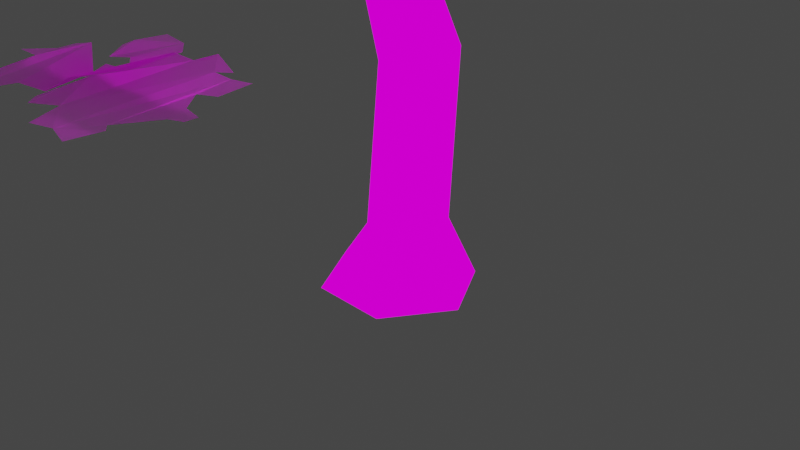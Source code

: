 # Source: tree.blend  (saved by Blender 3.4.6; exported with 4.5.12 LTS)
import bpy
from mathutils import Matrix  # noqa: F401  (used for matrix-valued properties, if any)

bpy.ops.wm.read_factory_settings(use_empty=True)
scene = bpy.context.scene
scene.name = 'Scene'

# ---- collections
col_collection = bpy.data.collections.new('Collection'); scene.collection.children.link(col_collection)

# ---- images (referenced by path relative to the original .blend; pixels are not part of the script)
import os
ASSET_DIR = os.environ.get("B2B_ASSET_DIR", "")  # directory of the original .blend (textures are referenced by path, not embedded)
HERE = os.path.dirname(os.path.abspath(__file__))  # packed textures are extracted next to this script under _unpacked/

def load_image(name, relpath, width, height, colorspace="sRGB"):
    """Load a texture the original file referenced (path relative to the .blend, or extracted next to this script)."""
    p = next((c for c in (os.path.join(HERE, relpath), os.path.join(ASSET_DIR, relpath)) if relpath and os.path.exists(c)), "")
    if p:
        img = bpy.data.images.load(p, check_existing=True)
        img.name = name
    else:  # same state as the original file: an image datablock whose file is absent (Cycles renders it pink)
        img = bpy.data.images.new(name, width, height)
        img.source = "FILE"
        img.filepath = "//" + (relpath or name)
    img.colorspace_settings.name = colorspace
    return img
img_bark_png = load_image('bark.png', 'bark.png', 1024, 1024, 'sRGB')
img_treenormal = load_image('treeNormal', 'treeNormal.png', 1024, 1024, 'Non-Color')
img_barkbake = load_image('barkBake', 'barkBake.png', 1024, 1024, 'sRGB')
img_branchnormal = load_image('branchNormal', 'branchNormal.png', 1024, 1024, 'sRGB')
img_branch_png = load_image('branch.png', 'branch.png', 1024, 1024, 'sRGB')

# ---- materials (node trees are filled in below, after node groups)
mat_material = bpy.data.materials.new('Material')
mat_material.alpha_threshold = 0.0
mat_material.roughness = 0.5
mat_material.line_color = (0.0, 0.0, 0.0, 1.0)
mat_branch = bpy.data.materials.new('branch')
mat_branch.surface_render_method = 'BLENDED'
mat_branch.blend_method = 'BLEND'

# ---- material node trees
mat_material.use_nodes = True; mat_material.node_tree.nodes.clear()
_N = mat_material.node_tree.nodes; _L = mat_material.node_tree.links
n0 = _N.new('ShaderNodeTexImage'); n0.name = 'Image Texture.001'; n0.location = (-2013, -55)
n0.image = img_bark_png
n1 = _N.new('ShaderNodeTexImage'); n1.name = 'Image Texture.002'; n1.location = (-2002, -390)
n1.image = img_bark_png
n2 = _N.new('ShaderNodeNormalMap'); n2.name = 'Normal Map'; n2.location = (-1395, -584)
n3 = _N.new('ShaderNodeOutputMaterial'); n3.name = 'Material Output'; n3.location = (-1562, 377)
n4 = _N.new('ShaderNodeTexImage'); n4.name = 'Image Texture.003'; n4.location = (-2009, -703)
n4.image = img_bark_png
n5 = _N.new('ShaderNodeMix'); n5.name = 'Mix'; n5.location = (-1379, 218)
n5.data_type = 'RGBA'
n5.blend_type = 'MULTIPLY'
n5.clamp_factor = False
n5.inputs[0].default_value = 0.8083
n6 = _N.new('ShaderNodeTexImage'); n6.name = 'Image Texture'; n6.location = (-2006, 272)
n6.image = img_bark_png
n7 = _N.new('ShaderNodeBsdfPrincipled'); n7.name = 'Principled BSDF'; n7.location = (185, 300)
n7.distribution = 'GGX'
n7.subsurface_method = 'BURLEY'
n7.inputs[3].default_value = 1.45
n7.inputs[27].default_value = (0.0, 0.0, 0.0, 1.0)
n7.inputs[28].default_value = 1.0
n8 = _N.new('ShaderNodeTexImage'); n8.name = 'Image Texture.004'; n8.location = (-308, -298)
n8.image = img_treenormal
n9 = _N.new('ShaderNodeNormalMap'); n9.name = 'Normal Map.001'; n9.location = (-3, -188)
n10 = _N.new('ShaderNodeTexImage'); n10.name = 'Image Texture.005'; n10.location = (-262, 290)
n10.image = img_barkbake
_L.new(n6.outputs[0], n3.inputs[0])
_L.new(n6.outputs[0], n5.inputs[7])
_L.new(n0.outputs[0], n5.inputs[6])
_L.new(n4.outputs[0], n2.inputs[1])
_L.new(n10.outputs[0], n7.inputs[0])
_L.new(n8.outputs[0], n9.inputs[1])
_L.new(n9.outputs[0], n7.inputs[5])
n3.is_active_output = True
mat_branch.use_nodes = True; mat_branch.node_tree.nodes.clear()
_N = mat_branch.node_tree.nodes; _L = mat_branch.node_tree.links
n0 = _N.new('ShaderNodeBsdfPrincipled'); n0.name = 'Principled BSDF'; n0.location = (-98, 312)
n0.distribution = 'GGX'
n0.subsurface_method = 'RANDOM_WALK_SKIN'
n0.inputs[3].default_value = 1.45
n0.inputs[27].default_value = (0.0, 0.0, 0.0, 1.0)
n0.inputs[28].default_value = 1.0
n1 = _N.new('ShaderNodeOutputMaterial'); n1.name = 'Material Output'; n1.location = (699, 295)
n2 = _N.new('ShaderNodeAddShader'); n2.name = 'Add Shader'; n2.location = (439, 256)
n3 = _N.new('ShaderNodeBsdfTranslucent'); n3.name = 'Translucent BSDF'; n3.location = (233, 149)
n4 = _N.new('ShaderNodeTexImage'); n4.name = 'Image Texture.001'; n4.location = (-908, 51)
n4.image = img_branchnormal
n4.extension = 'CLIP'
n5 = _N.new('ShaderNodeTexImage'); n5.name = 'Image Texture'; n5.location = (-956, 306)
n5.image = img_branch_png
n5.extension = 'CLIP'
_L.new(n5.outputs[0], n0.inputs[0])
_L.new(n5.outputs[1], n0.inputs[4])
_L.new(n0.outputs[0], n2.inputs[0])
_L.new(n2.outputs[0], n1.inputs[0])
_L.new(n3.outputs[0], n2.inputs[1])
_L.new(n5.outputs[0], n3.inputs[0])
n1.is_active_output = True

# ---- world
world_world = bpy.data.worlds.new('World'); scene.world = world_world
world_world.use_nodes = True; world_world.node_tree.nodes.clear()
_N = world_world.node_tree.nodes; _L = world_world.node_tree.links
n0 = _N.new('ShaderNodeOutputWorld'); n0.name = 'World Output'; n0.location = (300, 300)
n1 = _N.new('ShaderNodeBackground'); n1.name = 'Background'; n1.location = (10, 300)
n1.inputs[0].default_value = (0.05088, 0.05088, 0.05088, 1.0)
_L.new(n1.outputs[0], n0.inputs[0])
n0.is_active_output = True
world_world.color = (0.05088, 0.05088, 0.05088)
world_world.use_sun_shadow = False
world_world.sun_shadow_jitter_overblur = 0.0

# ---- cameras
cam_camera = bpy.data.cameras.new('Camera')
cam_camera.clip_end = 100.0
cam_camera.ortho_scale = 7.314

# ---- lights
light_light = bpy.data.lights.new('Light', 'POINT')
light_light.transmission_factor = 0.0
light_light.energy = 1000.0
light_light.shadow_soft_size = 0.1
light_light.shadow_maximum_resolution = 0.006
light_light.use_absolute_resolution = True

# ---- meshes
me_cube = bpy.data.meshes.new('Cube')
me_cube.from_pydata([(0.2885, 0.4205, -0.02108), (0.4217, 0.7033, -0.7033), (0.2856, -0.3026, -0.004428), (0.4217, -0.7033, -0.7033), (-0.1452, 0.4223, -0.01998), (-0.4217, 0.7033, -0.7033), (-0.1481, -0.3009, -0.003329), (-0.4217, -0.7033, -0.7033), (-0.8512, -1.474e-09, -0.7033), (0.5079, 0.058, -0.01332), (-0.3675, 0.0616, -0.0111), (0.8512, -1.474e-09, -0.7033), (0.05124, 0.0907, 1.565), (-0.3824, 0.08176, 1.559), (0.2639, 0.4542, 1.612), (-0.6112, 0.4361, 1.599), (-0.3985, 0.7996, 1.646), (0.03514, 0.8086, 1.652), (-0.3694, -0.1184, 3.271), (-0.6427, -0.1226, 3.253), (-0.235, 0.1096, 3.307), (-0.786, 0.1021, 3.27), (-0.6511, 0.331, 3.306), (-0.3784, 0.3342, 3.324), (-0.2701, -0.1171, 4.571), (-0.5435, -0.118, 4.569), (-0.2129, 0.02238, 4.719), (-0.6855, 0.0114, 4.713), (-0.5389, 0.3381, 4.547), (-0.2572, 0.3429, 4.546), (-0.4429, 0.624, 5.846), (-0.3975, 0.7521, 5.756), (-0.1969, 0.7559, 5.761), (-0.1084, 0.6365, 5.828), (-0.3523, 1.439, 6.349), (-0.2918, 1.525, 6.28), (-0.1642, 1.531, 6.279), (-0.09476, 1.451, 6.346), (-0.2914, 1.872, 6.95), (-0.2315, 1.952, 6.876), (-0.1039, 1.959, 6.874), (-0.0339, 1.886, 6.947), (-0.1434, 3.087, 7.454), (-0.1285, 3.103, 7.431), (-0.09603, 3.106, 7.43), (-0.07784, 3.091, 7.452), (-0.5784, -0.6781, 5.496), (-0.9009, -0.652, 5.482), (-0.5734, -0.4933, 5.601), (-0.9286, -0.4562, 5.526), (-1.04, -1.639, 6.198), (-1.186, -1.597, 6.184), (-0.8834, -1.397, 6.146), (-1.066, -1.327, 6.122), (-0.9547, -2.234, 7.105), (-1.011, -2.209, 7.123), (-0.88, -2.216, 7.132), (-0.9637, -2.167, 7.169), (-0.3922, -2.557, 7.45), (-0.4103, -2.548, 7.467), (-0.3665, -2.558, 7.455), (-0.4033, -2.54, 7.491), (-0.7598, -0.4662, 5.203), (-0.8493, -0.2732, 5.29), (-0.4856, -0.3095, 5.337), (-0.4323, -0.4963, 5.215), (0.289, -0.4481, 5.677), (0.2363, -0.5922, 5.586), (0.4197, -0.3398, 5.505), (0.3652, -0.4867, 5.433), (0.6431, -1.048, 6.273), (0.6374, -1.135, 6.223), (0.7423, -0.988, 6.202), (0.732, -1.076, 6.161), (1.323, -1.091, 6.387), (1.331, -1.13, 6.368), (1.371, -1.062, 6.368), (1.375, -1.101, 6.352), (-0.1002, 0.1164, 4.302), (-0.23, -0.1053, 4.284), (-0.2336, 0.3403, 4.275), (-0.6424, 0.1188, 4.302), (-0.5001, 0.3487, 4.279), (-0.5033, -0.1068, 4.285), (0.584, 0.5044, 4.659), (0.5025, 0.4279, 4.815), (0.4146, 0.579, 4.819), (0.492, 0.6519, 4.673), (0.6617, 0.619, 5.167), (0.6045, 0.5648, 5.256), (0.5484, 0.6574, 5.26), (0.6027, 0.7091, 5.176), (1.454, 1.192, 5.713), (1.444, 1.182, 5.735), (1.432, 1.203, 5.735), (1.442, 1.212, 5.715), (-0.1051, 0.8303, 5.951), (-0.3891, 0.819, 5.956), (-0.3479, 0.9376, 5.868), (-0.1891, 0.9401, 5.884), (-1.178, 0.5725, 6.22), (-1.218, 0.7016, 6.129), (-1.084, 0.7759, 6.274), (-1.125, 0.895, 6.187), (-1.593, 0.796, 6.602), (-1.605, 0.8521, 6.58), (-1.55, 0.8636, 6.637), (-1.563, 0.9158, 6.615), (-1.965, 0.543, 6.685), (-1.961, 0.5893, 6.675), (-1.935, 0.582, 6.731), (-1.933, 0.6255, 6.721), (-0.1921, -0.07699, 3.907), (-0.4519, 0.3685, 3.93), (-0.4506, -0.09199, 3.911), (-0.05653, 0.1459, 3.921), (-0.1821, 0.3643, 3.92), (-0.5912, 0.1329, 3.933), (-1.315, 0.6043, 4.066), (-1.276, 0.5748, 4.29), (-1.193, 0.7172, 4.262), (-1.23, 0.7452, 4.048), (-1.882, 0.8809, 4.507), (-1.793, 0.8409, 4.638), (-1.742, 0.9441, 4.608), (-1.827, 0.9822, 4.483), (-2.662, 1.322, 4.596), (-2.624, 1.305, 4.641), (-2.606, 1.344, 4.628), (-2.642, 1.36, 4.585), (-0.1275, -0.09037, 3.642), (-0.4144, 0.3721, 3.676), (-0.4121, -0.08043, 3.642), (0.01005, 0.1343, 3.656), (-0.143, 0.3715, 3.668), (-0.5528, 0.1444, 3.668), (0.9863, -0.7179, 3.831), (0.8037, -0.6324, 3.961), (0.6768, -0.8202, 3.924), (0.8583, -0.9074, 3.792), (1.132, -1.191, 4.524), (1.0, -1.134, 4.628), (0.9082, -1.274, 4.599), (1.039, -1.332, 4.494), (1.514, -1.651, 4.753), (1.483, -1.647, 4.771), (1.449, -1.706, 4.761), (1.479, -1.711, 4.743), (0.6074, -0.2726, 3.655), (0.4804, -0.4803, 3.606), (0.3181, -0.4312, 3.79), (0.4438, -0.2253, 3.837), (-0.9256, -0.8997, 5.746), (-0.9316, -0.641, 5.744), (-0.7151, -0.9625, 5.704), (-0.6651, -0.7046, 5.762), (-1.743, -1.114, 5.593), (-1.782, -0.9406, 5.622), (-1.698, -1.092, 5.787), (-1.656, -1.266, 5.795), (-2.211, -1.066, 6.136), (-2.243, -0.9944, 6.154), (-2.129, -1.06, 6.212), (-2.087, -1.132, 6.21), (-2.462, -1.534, 6.323), (-2.482, -1.489, 6.335), (-2.41, -1.531, 6.371), (-2.384, -1.577, 6.37), (-1.129, -0.7808, 3.334), (-1.204, -0.6643, 3.335), (-0.9969, -0.7376, 3.523), (-1.07, -0.6205, 3.53), (-1.348, -1.167, 3.89), (-1.405, -1.077, 3.897), (-1.256, -1.151, 4.046), (-1.312, -1.061, 4.057), (-1.721, -1.844, 3.796), (-1.75, -1.799, 3.805), (-1.685, -1.853, 3.88), (-1.714, -1.809, 3.891), (-0.07603, 0.1327, 4.091), (-0.2033, 0.3439, 4.077), (-0.6141, 0.1266, 4.098), (-0.2091, -0.08965, 4.076), (-0.4716, 0.3503, 4.087), (-0.4741, -0.0986, 4.078), (-1.298, 0.5911, 4.166), (-1.213, 0.7327, 4.144), (-1.842, 0.8631, 4.566), (-1.789, 0.9652, 4.539), (-2.645, 1.314, 4.616), (-2.626, 1.353, 4.604), (-0.584, 1.127, 4.185), (-0.5733, 1.197, 4.043), (-0.3049, 1.195, 4.013), (-0.3171, 1.122, 4.155), (-0.5782, 1.612, 4.882), (-0.5683, 1.687, 4.742), (-0.3001, 1.685, 4.711), (-0.3115, 1.608, 4.85), (-0.3482, 2.769, 5.211), (-0.3442, 2.779, 5.172), (-0.2752, 2.778, 5.167), (-0.2796, 2.767, 5.206)], [], [(4, 10, 15, 16), (3, 2, 6, 7), (8, 10, 4, 5), (8, 11, 3, 7), (11, 9, 2, 3), (5, 4, 0, 1), (1, 0, 9, 11), (5, 1, 11, 8), (7, 6, 10, 8), (9, 0, 17, 14), (16, 15, 21, 22), (14, 17, 23, 20), (2, 9, 14, 12), (10, 6, 13, 15), (0, 4, 16, 17), (6, 2, 12, 13), (80, 29, 86, 87), (79, 78, 26, 24), (13, 12, 18, 19), (15, 13, 19, 21), (17, 16, 22, 23), (12, 14, 20, 18), (63, 62, 47, 49), (29, 28, 31, 32), (82, 81, 27, 28), (83, 79, 24, 25), (81, 83, 25, 27), (80, 82, 28, 29), (97, 96, 37, 34), (27, 26, 33, 30), (26, 29, 32, 33), (28, 27, 30, 31), (36, 35, 39, 40), (99, 98, 35, 36), (96, 99, 36, 37), (98, 97, 34, 35), (41, 40, 44, 45), (37, 36, 40, 41), (35, 34, 38, 39), (34, 37, 41, 38), (44, 43, 42, 45), (39, 38, 42, 43), (38, 41, 45, 42), (40, 39, 43, 44), (153, 152, 51, 53), (48, 46, 67, 66), (64, 63, 49, 48), (62, 65, 46, 47), (52, 53, 57, 56), (152, 154, 50, 51), (155, 153, 53, 52), (154, 155, 52, 50), (57, 55, 59, 61), (50, 52, 56, 54), (53, 51, 55, 57), (51, 50, 54, 55), (60, 61, 59, 58), (55, 54, 58, 59), (56, 57, 61, 60), (54, 56, 60, 58), (25, 24, 65, 62), (26, 27, 63, 64), (24, 26, 64, 65), (27, 25, 62, 63), (69, 68, 72, 73), (64, 48, 66, 68), (46, 65, 69, 67), (65, 64, 68, 69), (71, 73, 77, 75), (68, 66, 70, 72), (67, 69, 73, 71), (66, 67, 71, 70), (77, 76, 74, 75), (70, 71, 75, 74), (73, 72, 76, 77), (72, 70, 74, 76), (181, 184, 82, 80), (182, 185, 83, 81), (185, 183, 79, 83), (81, 82, 120, 119), (183, 180, 78, 79), (180, 181, 80, 78), (84, 87, 91, 88), (29, 26, 85, 86), (78, 80, 87, 84), (26, 78, 84, 85), (90, 89, 93, 94), (86, 85, 89, 90), (87, 86, 90, 91), (85, 84, 88, 89), (92, 95, 94, 93), (91, 90, 94, 95), (89, 88, 92, 93), (88, 91, 95, 92), (97, 98, 103, 102), (33, 32, 99, 96), (32, 31, 98, 99), (30, 33, 96, 97), (103, 101, 105, 107), (30, 97, 102, 100), (98, 31, 101, 103), (31, 30, 100, 101), (106, 107, 111, 110), (101, 100, 104, 105), (102, 103, 107, 106), (100, 102, 106, 104), (109, 108, 110, 111), (104, 106, 110, 108), (107, 105, 109, 111), (105, 104, 108, 109), (133, 134, 116, 115), (149, 148, 136, 139), (131, 135, 117, 113), (132, 130, 112, 114), (135, 132, 114, 117), (134, 131, 113, 116), (119, 120, 124, 123), (182, 81, 119, 186), (184, 113, 121, 187), (113, 117, 118, 121), (125, 122, 126, 129), (187, 121, 125, 189), (186, 119, 123, 188), (121, 118, 122, 125), (191, 190, 127, 128), (123, 124, 128, 127), (189, 125, 129, 191), (188, 123, 127, 190), (23, 22, 131, 134), (19, 132, 170, 168), (19, 18, 130, 132), (22, 21, 135, 131), (18, 20, 133, 130), (20, 23, 134, 133), (138, 139, 143, 142), (151, 150, 138, 137), (148, 151, 137, 136), (150, 149, 139, 138), (143, 140, 144, 147), (136, 137, 141, 140), (139, 136, 140, 143), (137, 138, 142, 141), (147, 144, 145, 146), (141, 142, 146, 145), (142, 143, 147, 146), (140, 141, 145, 144), (112, 130, 149, 150), (133, 115, 151, 148), (115, 112, 150, 151), (130, 133, 148, 149), (46, 48, 155, 154), (48, 49, 153, 155), (47, 46, 154, 152), (49, 47, 156, 157), (159, 158, 162, 163), (153, 49, 157, 158), (47, 152, 159, 156), (152, 153, 158, 159), (160, 163, 167, 164), (158, 157, 161, 162), (156, 159, 163, 160), (157, 156, 160, 161), (165, 164, 167, 166), (161, 160, 164, 165), (163, 162, 166, 167), (162, 161, 165, 166), (169, 168, 172, 173), (132, 135, 171, 170), (135, 21, 169, 171), (21, 19, 168, 169), (174, 175, 179, 178), (170, 171, 175, 174), (168, 170, 174, 172), (171, 169, 173, 175), (177, 176, 178, 179), (172, 174, 178, 176), (175, 173, 177, 179), (173, 172, 176, 177), (122, 188, 190, 126), (124, 189, 191, 128), (129, 126, 190, 191), (118, 186, 188, 122), (120, 187, 189, 124), (82, 184, 187, 120), (117, 182, 186, 118), (115, 116, 181, 180), (112, 115, 180, 183), (114, 112, 183, 185), (117, 114, 185, 182), (116, 113, 193, 194), (193, 192, 196, 197), (181, 116, 194, 195), (184, 181, 195, 192), (113, 184, 192, 193), (196, 199, 203, 200), (192, 195, 199, 196), (194, 193, 197, 198), (195, 194, 198, 199), (202, 201, 200, 203), (198, 197, 201, 202), (199, 198, 202, 203), (197, 196, 200, 201)])
_uv = me_cube.uv_layers.new(name='UVMap')
_uv.uv.foreach_set('vector', [0.5604, 0.5992, 0.5936, 0.6145, 0.5189, 0.7308, 0.4839, 0.7199, 0.3195, 0.5558, 0.322, 0.4922, 0.3515, 0.4774, 0.3768, 0.5272, 0.6397, 0.5664, 0.5936, 0.6145, 0.5604, 0.5992, 0.5746, 0.538, 0.3028, 0.5883, 0.4282, 0.6655, 0.365, 0.6981, 0.3028, 0.6598, 0.7633, 0.9117, 0.7743, 0.8535, 0.8108, 0.8547, 0.8343, 0.9155, 0.7338, 0.538, 0.7513, 0.4718, 0.7849, 0.467, 0.799, 0.5285, 0.799, 0.5285, 0.7849, 0.467, 0.8141, 0.4557, 0.8562, 0.5079, 0.3661, 0.5558, 0.4282, 0.594, 0.4282, 0.6655, 0.3028, 0.5883, 0.3768, 0.5272, 0.3515, 0.4774, 0.3819, 0.4674, 0.4356, 0.5064, 0.8141, 0.4557, 0.7849, 0.467, 0.7191, 0.3397, 0.7497, 0.3325, 0.4839, 0.7199, 0.5189, 0.7308, 0.4897, 0.8759, 0.4674, 0.8695, 0.7497, 0.3325, 0.7191, 0.3397, 0.6704, 0.1948, 0.6895, 0.1896, 0.8108, 0.8547, 0.7743, 0.8535, 0.7591, 0.713, 0.7952, 0.719, 0.3819, 0.4674, 0.3515, 0.4774, 0.3309, 0.3422, 0.36, 0.3281, 0.7849, 0.467, 0.7513, 0.4718, 0.686, 0.3449, 0.7191, 0.3397, 0.3515, 0.4774, 0.322, 0.4922, 0.3015, 0.3563, 0.3309, 0.3422, 0.923, 0.7233, 0.9076, 0.7058, 0.9234, 0.6574, 0.9379, 0.6615, 0.03593, 0.7418, 0.03309, 0.7197, 0.07062, 0.7239, 0.06066, 0.7392, 0.3309, 0.3422, 0.3015, 0.3563, 0.2638, 0.2085, 0.2828, 0.2006, 0.36, 0.3281, 0.3309, 0.3422, 0.2828, 0.2006, 0.3014, 0.1925, 0.7191, 0.3397, 0.686, 0.3449, 0.6498, 0.1994, 0.6704, 0.1948, 0.7952, 0.719, 0.7591, 0.713, 0.8116, 0.5695, 0.8343, 0.5738, 0.8811, 0.4414, 0.8944, 0.4441, 0.8944, 0.475, 0.8814, 0.4681, 0.6554, 0.09224, 0.6338, 0.09524, 0.6067, 0.002569, 0.622, 0.0, 0.04211, 0.8996, 0.01921, 0.9042, 0.0, 0.8727, 0.03378, 0.8782, 0.2392, 0.1234, 0.2207, 0.1327, 0.2133, 0.1087, 0.2319, 0.09956, 0.2576, 0.1153, 0.2392, 0.1234, 0.2319, 0.09956, 0.2421, 0.08222, 0.6626, 0.1144, 0.6417, 0.1172, 0.6338, 0.09524, 0.6554, 0.09224, 0.6691, 0.736, 0.6487, 0.7223, 0.6774, 0.6718, 0.6959, 0.6843, 0.07723, 0.8549, 0.04211, 0.8594, 0.05273, 0.7684, 0.07723, 0.7631, 0.3951, 0.6983, 0.4234, 0.6981, 0.3953, 0.8049, 0.3868, 0.8068, 0.03378, 0.8782, 0.0, 0.8727, 0.02869, 0.7631, 0.04211, 0.7675, 0.251, 0.6607, 0.2607, 0.6556, 0.2698, 0.6961, 0.2601, 0.7014, 0.2322, 0.6105, 0.2446, 0.6042, 0.2607, 0.6556, 0.251, 0.6607, 0.3939, 0.8239, 0.402, 0.8217, 0.4234, 0.8755, 0.417, 0.8787, 0.9179, 0.4347, 0.9053, 0.4388, 0.909, 0.3792, 0.9189, 0.3755, 0.1279, 0.8652, 0.1206, 0.8652, 0.1238, 0.7636, 0.1258, 0.7631, 0.7126, 0.8765, 0.7224, 0.8725, 0.7224, 0.9183, 0.7127, 0.9227, 0.9189, 0.3755, 0.909, 0.3792, 0.8894, 0.3196, 0.8995, 0.3166, 0.6959, 0.6843, 0.6774, 0.6718, 0.6947, 0.63, 0.7131, 0.6427, 0.4327, 0.6183, 0.4327, 0.6158, 0.4349, 0.615, 0.4349, 0.62, 0.8995, 0.3166, 0.8894, 0.3196, 0.9163, 0.214, 0.9189, 0.2136, 0.7131, 0.6427, 0.6947, 0.63, 0.7544, 0.538, 0.7591, 0.5413, 0.2601, 0.7014, 0.2698, 0.6961, 0.3028, 0.7944, 0.3004, 0.7957, 0.9317, 0.1764, 0.9178, 0.1618, 0.8975, 0.08972, 0.9123, 0.1113, 0.9219, 0.5307, 0.9048, 0.5325, 0.9087, 0.4612, 0.9219, 0.4555, 0.1763, 0.7426, 0.1582, 0.7661, 0.1413, 0.7502, 0.1571, 0.7254, 0.2106, 0.04492, 0.1867, 0.05543, 0.1795, 0.02971, 0.2029, 0.01963, 0.8706, 0.9074, 0.8576, 0.9184, 0.8343, 0.8127, 0.843, 0.8105, 0.2696, 0.9161, 0.2507, 0.9164, 0.2564, 0.8559, 0.2696, 0.8553, 0.9048, 0.5325, 0.8811, 0.5306, 0.8878, 0.4758, 0.9048, 0.475, 0.3651, 0.7353, 0.3836, 0.7223, 0.3662, 0.791, 0.3527, 0.8122, 0.4282, 0.5579, 0.4338, 0.5558, 0.4338, 0.6148, 0.4326, 0.615, 0.3527, 0.8122, 0.3662, 0.791, 0.3868, 0.8969, 0.3821, 0.8982, 0.9123, 0.1113, 0.8975, 0.08972, 0.9252, 0.0, 0.9317, 0.0004759, 0.8977, 0.7602, 0.9072, 0.7688, 0.8804, 0.8532, 0.8752, 0.8512, 0.9072, 0.9131, 0.9025, 0.9134, 0.9036, 0.9117, 0.9059, 0.9116, 0.8752, 0.8512, 0.8804, 0.8532, 0.9059, 0.9116, 0.9036, 0.9117, 0.843, 0.8105, 0.8343, 0.8127, 0.8659, 0.7563, 0.8706, 0.7568, 0.4327, 0.6744, 0.4282, 0.6693, 0.4317, 0.615, 0.4327, 0.6171, 0.2319, 0.09956, 0.2133, 0.1087, 0.1867, 0.05543, 0.2106, 0.04492, 0.2264, 0.7753, 0.2003, 0.8007, 0.1582, 0.7661, 0.1763, 0.7426, 0.06066, 0.7392, 0.07062, 0.7239, 0.1299, 0.7487, 0.1225, 0.7631, 0.2421, 0.08222, 0.2319, 0.09956, 0.2106, 0.04492, 0.2218, 0.03329, 0.9221, 0.833, 0.9072, 0.8336, 0.9141, 0.7604, 0.9221, 0.7602, 0.1763, 0.7426, 0.1571, 0.7254, 0.2004, 0.6764, 0.2172, 0.6832, 0.1795, 0.02971, 0.1867, 0.05543, 0.1255, 0.06509, 0.1247, 0.04954, 0.2056, 0.8049, 0.2224, 0.8007, 0.2224, 0.8802, 0.2091, 0.8753, 0.0531, 0.01734, 0.05122, 0.02491, 0.0, 0.03183, 0.001283, 0.02935, 0.2172, 0.6832, 0.2004, 0.6764, 0.1911, 0.6009, 0.2004, 0.6019, 0.1247, 0.04954, 0.1255, 0.06509, 0.05122, 0.02491, 0.0531, 0.01734, 0.9226, 0.8988, 0.9072, 0.8988, 0.9129, 0.8336, 0.9211, 0.8336, 0.2754, 0.9198, 0.2719, 0.9196, 0.274, 0.9155, 0.2776, 0.9159, 0.2696, 0.8562, 0.2776, 0.8553, 0.2776, 0.9159, 0.274, 0.9155, 0.1284, 0.9222, 0.1206, 0.9212, 0.125, 0.8655, 0.1284, 0.8652, 0.2004, 0.6019, 0.1911, 0.6009, 0.2229, 0.5562, 0.2264, 0.5558, 0.6688, 0.1306, 0.6476, 0.1329, 0.6417, 0.1172, 0.6626, 0.1144, 0.2629, 0.1324, 0.2446, 0.1407, 0.2392, 0.1234, 0.2576, 0.1153, 0.2446, 0.1407, 0.227, 0.1498, 0.2207, 0.1327, 0.2392, 0.1234, 0.9546, 0.2017, 0.9317, 0.2018, 0.9367, 0.134, 0.9505, 0.1343, 0.01785, 0.7434, 0.01478, 0.7212, 0.03309, 0.7197, 0.03593, 0.7418, 0.6855, 0.1232, 0.6688, 0.1306, 0.6626, 0.1144, 0.68, 0.1056, 0.1996, 0.9148, 0.1868, 0.9156, 0.1916, 0.874, 0.1996, 0.8736, 0.2264, 0.8045, 0.2507, 0.7957, 0.2507, 0.8676, 0.2356, 0.8674, 0.3022, 0.8668, 0.2797, 0.8674, 0.2871, 0.7961, 0.3022, 0.7957, 0.07062, 0.7239, 0.03309, 0.7197, 0.0538, 0.6587, 0.0687, 0.6649, 0.4234, 0.6992, 0.4327, 0.6981, 0.4327, 0.7927, 0.4307, 0.793, 0.1678, 0.874, 0.1808, 0.8752, 0.1808, 0.9116, 0.1727, 0.9111, 0.9379, 0.6615, 0.9234, 0.6574, 0.9071, 0.6206, 0.9162, 0.6222, 0.0687, 0.6649, 0.0538, 0.6587, 0.09464, 0.6383, 0.1034, 0.643, 0.4355, 0.5581, 0.4338, 0.5578, 0.4338, 0.5558, 0.4355, 0.556, 0.9162, 0.6222, 0.9071, 0.6206, 0.936, 0.538, 0.9379, 0.5386, 0.1034, 0.643, 0.09464, 0.6383, 0.1279, 0.5558, 0.1299, 0.5565, 0.4327, 0.8823, 0.4234, 0.8823, 0.4255, 0.793, 0.4275, 0.7931, 0.1206, 0.8771, 0.1121, 0.8815, 0.105, 0.8143, 0.1167, 0.8155, 0.3868, 0.8068, 0.3953, 0.8049, 0.402, 0.8217, 0.3939, 0.8239, 0.2264, 0.5948, 0.242, 0.587, 0.2446, 0.6042, 0.2322, 0.6105, 0.6638, 0.754, 0.6397, 0.7381, 0.6487, 0.7223, 0.6691, 0.736, 0.6852, 0.7866, 0.7024, 0.7954, 0.6798, 0.8237, 0.6729, 0.8216, 0.6638, 0.754, 0.6691, 0.736, 0.7195, 0.7669, 0.717, 0.7866, 0.2446, 0.6042, 0.242, 0.587, 0.3028, 0.5558, 0.3026, 0.5748, 0.7296, 0.7866, 0.738, 0.7904, 0.7355, 0.8549, 0.7235, 0.8566, 0.8706, 0.7977, 0.8747, 0.7961, 0.8747, 0.8355, 0.8719, 0.8378, 0.7235, 0.8566, 0.7355, 0.8549, 0.738, 0.9074, 0.7342, 0.9087, 0.1167, 0.8155, 0.105, 0.8143, 0.1168, 0.7631, 0.1206, 0.7641, 0.717, 0.7866, 0.7195, 0.7669, 0.7591, 0.7772, 0.7591, 0.7845, 0.7002, 0.8513, 0.7024, 0.8545, 0.6966, 0.8547, 0.6947, 0.8517, 0.2992, 0.9015, 0.2949, 0.9077, 0.2945, 0.8707, 0.2992, 0.8674, 0.6729, 0.8216, 0.6798, 0.8237, 0.7002, 0.8513, 0.6947, 0.8517, 0.8751, 0.7961, 0.8706, 0.7943, 0.8721, 0.7563, 0.8751, 0.7588, 0.7007, 0.1584, 0.6805, 0.1645, 0.6728, 0.1439, 0.6899, 0.1374, 0.09849, 0.8122, 0.07723, 0.815, 0.08498, 0.7648, 0.105, 0.7631, 0.443, 0.8951, 0.4643, 0.9037, 0.4571, 0.9254, 0.4356, 0.9157, 0.2558, 0.1773, 0.2361, 0.187, 0.232, 0.1636, 0.2489, 0.1547, 0.274, 0.1685, 0.2558, 0.1773, 0.2489, 0.1547, 0.2671, 0.1462, 0.6805, 0.1645, 0.6594, 0.1669, 0.6516, 0.1461, 0.6728, 0.1439, 0.9505, 0.1343, 0.9367, 0.134, 0.941, 0.08198, 0.9505, 0.08284, 0.2629, 0.1324, 0.2576, 0.1153, 0.3202, 0.09076, 0.3266, 0.09974, 0.6476, 0.1329, 0.6516, 0.1461, 0.5763, 0.1535, 0.5761, 0.1451, 0.9425, 0.4189, 0.9189, 0.4189, 0.9236, 0.3445, 0.9377, 0.3446, 0.933, 0.2909, 0.9233, 0.2913, 0.9228, 0.2139, 0.9264, 0.2136, 0.5761, 0.1451, 0.5763, 0.1535, 0.5135, 0.1295, 0.5159, 0.1241, 0.3266, 0.09974, 0.3202, 0.09076, 0.3548, 0.04324, 0.3615, 0.04715, 0.9377, 0.3446, 0.9236, 0.3445, 0.9233, 0.2913, 0.933, 0.2909, 0.4317, 0.6851, 0.4354, 0.686, 0.4354, 0.6883, 0.4317, 0.6873, 0.9505, 0.08284, 0.941, 0.08198, 0.9511, 0.0, 0.9546, 0.0004115, 0.5159, 0.1241, 0.5135, 0.1295, 0.4356, 0.1387, 0.4367, 0.1367, 0.3615, 0.04715, 0.3548, 0.04324, 0.4308, 0.01081, 0.4334, 0.01198, 0.6704, 0.1948, 0.6498, 0.1994, 0.6594, 0.1669, 0.6805, 0.1645, 0.3164, 0.6997, 0.3527, 0.6981, 0.3213, 0.7651, 0.3028, 0.7683, 0.2828, 0.2006, 0.2638, 0.2085, 0.2361, 0.187, 0.2558, 0.1773, 0.4674, 0.8695, 0.4897, 0.8759, 0.4643, 0.9037, 0.443, 0.8951, 0.8343, 0.5738, 0.8116, 0.5695, 0.8022, 0.538, 0.8248, 0.5405, 0.6895, 0.1896, 0.6704, 0.1948, 0.6805, 0.1645, 0.7007, 0.1584, 0.1412, 0.1983, 0.1296, 0.2157, 0.07576, 0.1699, 0.08358, 0.1565, 0.8562, 0.4844, 0.8772, 0.4877, 0.8811, 0.5325, 0.8613, 0.5303, 0.7608, 0.1427, 0.7429, 0.1304, 0.7822, 0.1069, 0.8018, 0.1137, 0.1864, 0.1934, 0.1795, 0.2139, 0.1296, 0.2157, 0.1412, 0.1983, 0.2945, 0.9181, 0.2797, 0.9193, 0.2885, 0.8682, 0.2945, 0.8674, 0.8018, 0.1137, 0.7822, 0.1069, 0.8013, 0.03805, 0.8155, 0.04392, 0.1678, 0.8067, 0.1868, 0.8007, 0.1868, 0.8697, 0.1727, 0.874, 0.2056, 0.8736, 0.1868, 0.8675, 0.1917, 0.8007, 0.2056, 0.8052, 0.05579, 0.922, 0.04976, 0.9213, 0.05083, 0.9189, 0.0568, 0.9196, 0.04211, 0.8594, 0.0568, 0.8603, 0.0568, 0.9196, 0.05083, 0.9189, 0.08358, 0.1565, 0.07576, 0.1699, 0.02159, 0.1684, 0.02319, 0.1659, 0.8155, 0.04392, 0.8013, 0.03805, 0.8533, 0.009171, 0.8562, 0.01025, 0.232, 0.1636, 0.2361, 0.187, 0.1795, 0.2139, 0.1864, 0.1934, 0.7007, 0.1584, 0.6899, 0.1374, 0.7429, 0.1304, 0.7608, 0.1427, 0.8588, 0.4301, 0.8811, 0.4336, 0.8772, 0.4877, 0.8562, 0.4844, 0.105, 0.8744, 0.08232, 0.8774, 0.07723, 0.815, 0.09849, 0.8122, 0.3703, 0.7029, 0.3868, 0.6981, 0.3836, 0.7223, 0.3651, 0.7353, 0.1571, 0.7254, 0.1413, 0.7502, 0.1299, 0.731, 0.1447, 0.7132, 0.2029, 0.01963, 0.1795, 0.02971, 0.1698, 0.01107, 0.1853, 0.0, 0.6729, 0.8751, 0.6568, 0.8685, 0.6581, 0.7866, 0.6729, 0.7913, 0.2797, 0.8553, 0.2702, 0.8512, 0.2682, 0.7991, 0.2732, 0.8026, 0.1494, 0.8166, 0.1678, 0.8007, 0.1678, 0.8701, 0.1532, 0.8799, 0.6568, 0.8685, 0.6397, 0.8585, 0.6432, 0.7885, 0.6581, 0.7866, 0.1299, 0.8113, 0.1494, 0.8007, 0.1494, 0.877, 0.1347, 0.8812, 0.06931, 0.9038, 0.0568, 0.9037, 0.06336, 0.8594, 0.0712, 0.8596, 0.2702, 0.8512, 0.2507, 0.8553, 0.2561, 0.7957, 0.2682, 0.7991, 0.6944, 0.9161, 0.6729, 0.9096, 0.6808, 0.8572, 0.6944, 0.8547, 0.2382, 0.9166, 0.2264, 0.9129, 0.2337, 0.8676, 0.2382, 0.8685, 0.7554, 0.9122, 0.7521, 0.915, 0.7445, 0.9148, 0.7483, 0.9123, 0.07437, 0.9084, 0.06931, 0.9038, 0.0712, 0.8596, 0.07437, 0.8625, 0.738, 0.8712, 0.7441, 0.8672, 0.7483, 0.9123, 0.7445, 0.9148, 0.7441, 0.8672, 0.7554, 0.8673, 0.7554, 0.9122, 0.7483, 0.9123, 0.2382, 0.8676, 0.2488, 0.8682, 0.2478, 0.9204, 0.2397, 0.9204, 0.7024, 0.7962, 0.7235, 0.7866, 0.7235, 0.8676, 0.7126, 0.8725, 0.4643, 0.9037, 0.4897, 0.8759, 0.5565, 0.9116, 0.5417, 0.9242, 0.7582, 0.8672, 0.738, 0.8559, 0.7477, 0.7866, 0.7582, 0.7924, 0.9219, 0.4602, 0.9299, 0.4555, 0.9299, 0.5306, 0.9258, 0.5329, 0.7024, 0.8727, 0.7126, 0.8725, 0.7126, 0.9254, 0.7048, 0.9251, 0.3028, 0.7683, 0.3213, 0.7651, 0.3527, 0.8181, 0.3381, 0.8187, 0.5417, 0.9242, 0.5565, 0.9116, 0.573, 0.9721, 0.5629, 0.9833, 0.4322, 0.6833, 0.4282, 0.6822, 0.4282, 0.6744, 0.4322, 0.6754, 0.3381, 0.8187, 0.3527, 0.8181, 0.3185, 0.8821, 0.3112, 0.8805, 0.5629, 0.9833, 0.573, 0.9721, 0.6397, 0.9932, 0.636, 1.0, 0.7022, 0.9271, 0.6944, 0.9222, 0.6983, 0.8547, 0.7022, 0.8572, 0.367, 0.05031, 0.3615, 0.04715, 0.4334, 0.01198, 0.4356, 0.01293, 0.5189, 0.1173, 0.5159, 0.1241, 0.4367, 0.1367, 0.4381, 0.1343, 0.4317, 0.6833, 0.4354, 0.6841, 0.4354, 0.686, 0.4317, 0.6851, 0.3317, 0.107, 0.3266, 0.09974, 0.3615, 0.04715, 0.367, 0.05031, 0.5759, 0.1347, 0.5761, 0.1451, 0.5159, 0.1241, 0.5189, 0.1173, 0.6417, 0.1172, 0.6476, 0.1329, 0.5761, 0.1451, 0.5759, 0.1347, 0.2671, 0.1462, 0.2629, 0.1324, 0.3266, 0.09974, 0.3317, 0.107, 0.6899, 0.1374, 0.6728, 0.1439, 0.6688, 0.1306, 0.6855, 0.1232, 0.003258, 0.7448, 0.0, 0.7225, 0.01478, 0.7212, 0.01785, 0.7434, 0.2489, 0.1547, 0.232, 0.1636, 0.227, 0.1498, 0.2446, 0.1407, 0.2671, 0.1462, 0.2489, 0.1547, 0.2446, 0.1407, 0.2629, 0.1324, 0.8894, 0.4301, 0.8661, 0.4296, 0.8562, 0.3572, 0.8792, 0.3576, 0.8343, 0.5921, 0.8479, 0.5942, 0.8752, 0.659, 0.8616, 0.6573, 0.8975, 0.208, 0.885, 0.2136, 0.8562, 0.1598, 0.8698, 0.1579, 0.8839, 0.5391, 0.9071, 0.538, 0.8982, 0.606, 0.8752, 0.6071, 0.8629, 0.538, 0.8752, 0.5437, 0.8479, 0.5942, 0.8343, 0.5921, 0.8788, 0.6572, 0.9018, 0.656, 0.9071, 0.7599, 0.9011, 0.7602, 0.8752, 0.6071, 0.8982, 0.606, 0.9018, 0.656, 0.8788, 0.6572, 0.8792, 0.3576, 0.8562, 0.3572, 0.8613, 0.3106, 0.8843, 0.3111, 0.8698, 0.1579, 0.8562, 0.1598, 0.8838, 0.09421, 0.8975, 0.09272, 0.4282, 0.6893, 0.4282, 0.6838, 0.4317, 0.6833, 0.4317, 0.6888, 0.8843, 0.3111, 0.8613, 0.3106, 0.8834, 0.2136, 0.8894, 0.2138, 0.8975, 0.09272, 0.8838, 0.09421, 0.8665, 0.001067, 0.8698, 0.0, 0.8616, 0.6573, 0.8752, 0.659, 0.8416, 0.7563, 0.8383, 0.7552])
me_cube.materials.append(mat_material)
me_cube.use_mirror_vertex_groups = False
me_cube.update()
me_branch = bpy.data.meshes.new('branch')
me_branch.from_pydata([(-0.05332, 1.451, -0.01659), (0.4063, 0.8512, 0.01333), (0.3015, 0.8512, 0.01333), (-0.09929, 0.8518, 0.04869), (-0.3241, 0.8512, 0.01295), (0.3172, 0.6508, -0.00693), (-0.346, 0.6508, -0.00693), (0.4478, 1.251, -0.01659), (0.2529, 1.251, -0.01659), (0.1289, 1.251, 0.01829), (-0.09117, 1.251, 0.01829), (-0.3639, 1.251, -0.01659), (-0.005838, 0.4507, -0.01659), (0.04859, 0.4507, -0.01659), (0.3842, 1.051, -0.0238), (0.1678, 1.051, 0.003036), (0.1052, 1.051, -0.01659), (0.01772, 1.051, -0.01659), (-0.2564, 1.051, 0.01003), (-0.1769, 1.308, -0.01659), (-0.2327, 1.282, -0.01659), (-0.3258, 1.353, -0.01659), (0.05254, 1.372, -0.01659), (0.1298, 1.378, -0.01659), (-0.3206, 1.195, -0.01659), (-0.3872, 1.154, -0.01659), (0.09459, 1.098, -0.01659), (0.1439, 1.161, -0.01659), (0.2774, 1.2, 0.008623), (0.4338, 1.116, -0.01659), (-0.365, 0.5586, -0.01659), (-0.2265, 0.5476, -0.01659), (-0.1987, 0.5851, -0.01659), (-0.03367, 0.5041, -0.01659), (0.3619, 0.59, -0.01659), (0.2016, 0.5633, -0.01659), (0.1603, 0.6303, -0.01659), (0.06438, 0.544, -0.01659), (-0.2563, 0.7676, 0.01045), (-0.3691, 0.7639, -0.01659), (0.378, 0.721, -0.01659), (0.2808, 0.6936, 0.01585), (-0.1976, 0.9841, -0.01659), (-0.113, 0.9814, 0.01123), (-0.2444, 0.9631, -0.01659), (0.1199, 0.9856, -0.01659), (0.2919, 0.9615, 0.01679), (0.3895, 0.8999, -0.01659)], [], [(0, 10, 9, 23, 22), (10, 19, 20, 21, 11), (11, 24, 25, 18, 17, 9, 10), (14, 29, 7, 28, 8, 27, 15), (16, 26, 17), (6, 30, 31, 32, 33, 12, 13, 37, 36, 35, 34, 5), (4, 38, 39, 6, 5, 41, 40, 1, 2, 3), (18, 42, 43, 3, 2, 46, 14, 15, 45, 16, 17), (1, 47, 2), (3, 44, 4)])
_uv = me_branch.uv_layers.new(name='UVMap')
_uv.uv.foreach_set('vector', [0.431, 1.005, 0.4008, 0.802, 0.6197, 0.8088, 0.6167, 0.9391, 0.5399, 0.9319, 0.4008, 0.802, 0.3106, 0.8617, 0.256, 0.8341, 0.1598, 0.8997, 0.1272, 0.7961, 0.1272, 0.7961, 0.171, 0.7411, 0.1062, 0.6978, 0.2413, 0.5986, 0.5154, 0.6028, 0.6197, 0.8088, 0.4008, 0.802, 0.8874, 0.6041, 0.9354, 0.6707, 0.9486, 0.8048, 0.7774, 0.7537, 0.7475, 0.8073, 0.6424, 0.7137, 0.6704, 0.6038, 0.6024, 0.6039, 0.5912, 0.6506, 0.5154, 0.6028, 0.156, 0.1812, 0.1388, 0.0885, 0.2769, 0.08024, 0.3039, 0.118, 0.4697, 0.04057, 0.4984, -0.01209, 0.5526, -0.01105, 0.5665, 0.08208, 0.6603, 0.1698, 0.7037, 0.1046, 0.8624, 0.136, 0.8159, 0.1959, 0.1707, 0.381, 0.242, 0.301, 0.1268, 0.2926, 0.156, 0.1812, 0.8159, 0.1959, 0.7786, 0.2433, 0.8803, 0.2717, 0.9014, 0.406, 0.7973, 0.4004, 0.3968, 0.3956, 0.2413, 0.5986, 0.2959, 0.5238, 0.3844, 0.53, 0.3968, 0.3956, 0.7973, 0.4004, 0.7916, 0.5106, 0.8874, 0.6041, 0.6704, 0.6038, 0.6179, 0.5393, 0.6024, 0.6039, 0.5154, 0.6028, 0.9014, 0.406, 0.8817, 0.4619, 0.7973, 0.4004, 0.3968, 0.3956, 0.2369, 0.5042, 0.1707, 0.381])
me_branch.materials.append(mat_branch)
me_branch.update()

# ---- objects
ob_cube = bpy.data.objects.new('Cube', me_cube)
ob_light = bpy.data.objects.new('Light', light_light)
ob_camera = bpy.data.objects.new('Camera', cam_camera)
ob_branch = bpy.data.objects.new('branch', me_branch)

# ---- transforms, parenting, visibility, modifiers, constraints
ob_cube.location = (0.0, 0.0, 0.0)
ob_cube.lock_rotations_4d = False
ob_cube.empty_display_type = 'ARROWS'
ob_cube.lineart.crease_threshold = 0.0
_vg = ob_cube.vertex_groups.new(name='Group')
_m = ob_cube.modifiers.new('ParticleSystem', 'PARTICLE_SYSTEM')
ob_light.location = (4.076, 1.005, 5.904)
ob_light.rotation_euler = (0.6503, 0.05522, 1.866)
ob_light.lock_rotations_4d = False
ob_light.empty_display_type = 'ARROWS'
ob_light.color = (0.0, 0.0, 0.0, 0.0)
ob_light.lineart.crease_threshold = 0.0
ob_camera.location = (7.359, -6.926, 4.958)
ob_camera.rotation_euler = (1.109, 0.0, 0.8149)
ob_camera.lock_rotations_4d = False
ob_camera.empty_display_type = 'ARROWS'
ob_camera.color = (0.0, 0.0, 0.0, 0.0)
ob_camera.display_type = 'WIRE'
ob_camera.lineart.crease_threshold = 0.0
ob_branch.location = (-2.076, 0.0, 0.0)
ob_branch.rotation_euler = (0.01745, 4.37e-08, 1.571)
ob_branch.scale = (3.966, 3.966, 3.966)

# ---- collection membership
col_collection.objects.link(ob_cube)
col_collection.objects.link(ob_light)
col_collection.objects.link(ob_camera)
col_collection.objects.link(ob_branch)

# ---- scene / render settings (as saved in the file)
scene.camera = ob_camera
scene.frame_start = 1; scene.frame_end = 250; scene.frame_set(134)
scene.render.engine = 'CYCLES'
scene.render.film_transparent = True
scene.cycles.sampling_pattern = 'TABULATED_SOBOL'
scene.cycles.use_light_tree = False
scene.cycles.bake_type = 'DIFFUSE'
scene.view_settings.view_transform = 'Filmic'
bpy.context.view_layer.update()
